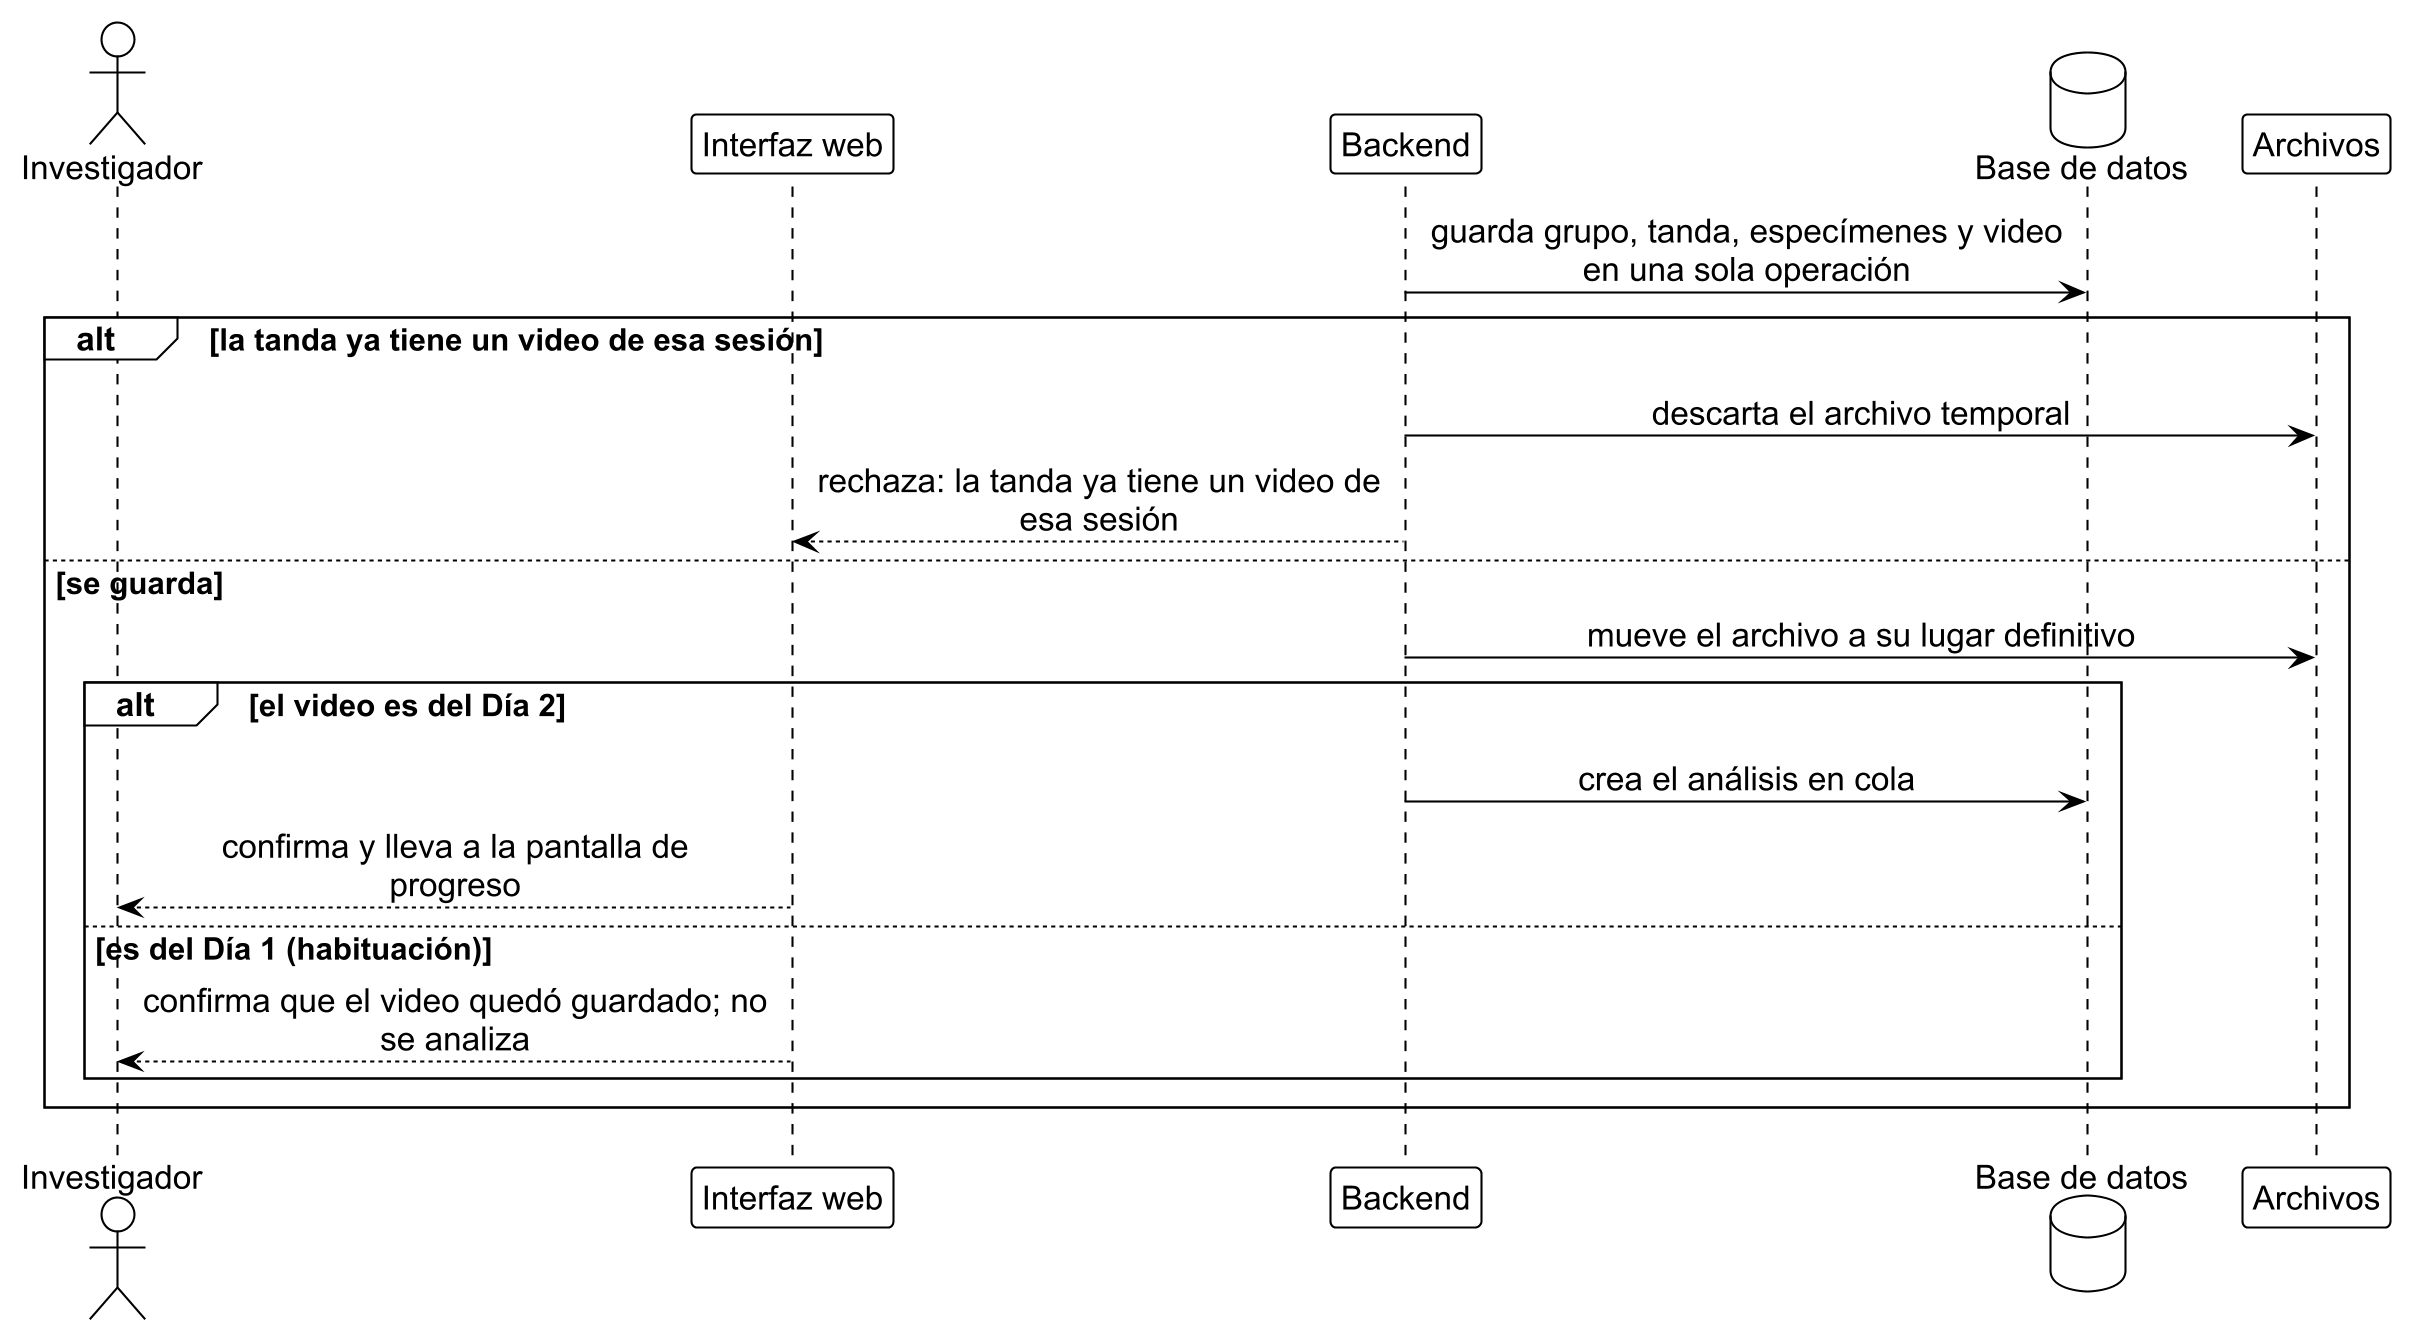

The diagram above was rendered by PlantUML. Its source (embedded in the PNG):
@startuml carga_3
!include ../estilo_doc.iuml
skinparam dpi 200
actor Investigador as inv
participant "Interfaz web" as ui
participant Backend as api
database "Base de datos" as db
participant Archivos as fs

api -> db: guarda grupo, tanda, especímenes y video\nen una sola operación
alt la tanda ya tiene un video de esa sesión
  api -> fs: descarta el archivo temporal
  api --> ui: rechaza: la tanda ya tiene un video de\nesa sesión
else se guarda
  api -> fs: mueve el archivo a su lugar definitivo
  alt el video es del Día 2
    api -> db: crea el análisis en cola
    ui --> inv: confirma y lleva a la pantalla de\nprogreso
  else es del Día 1 (habituación)
    ui --> inv: confirma que el video quedó guardado; no\nse analiza
  end
end
@enduml